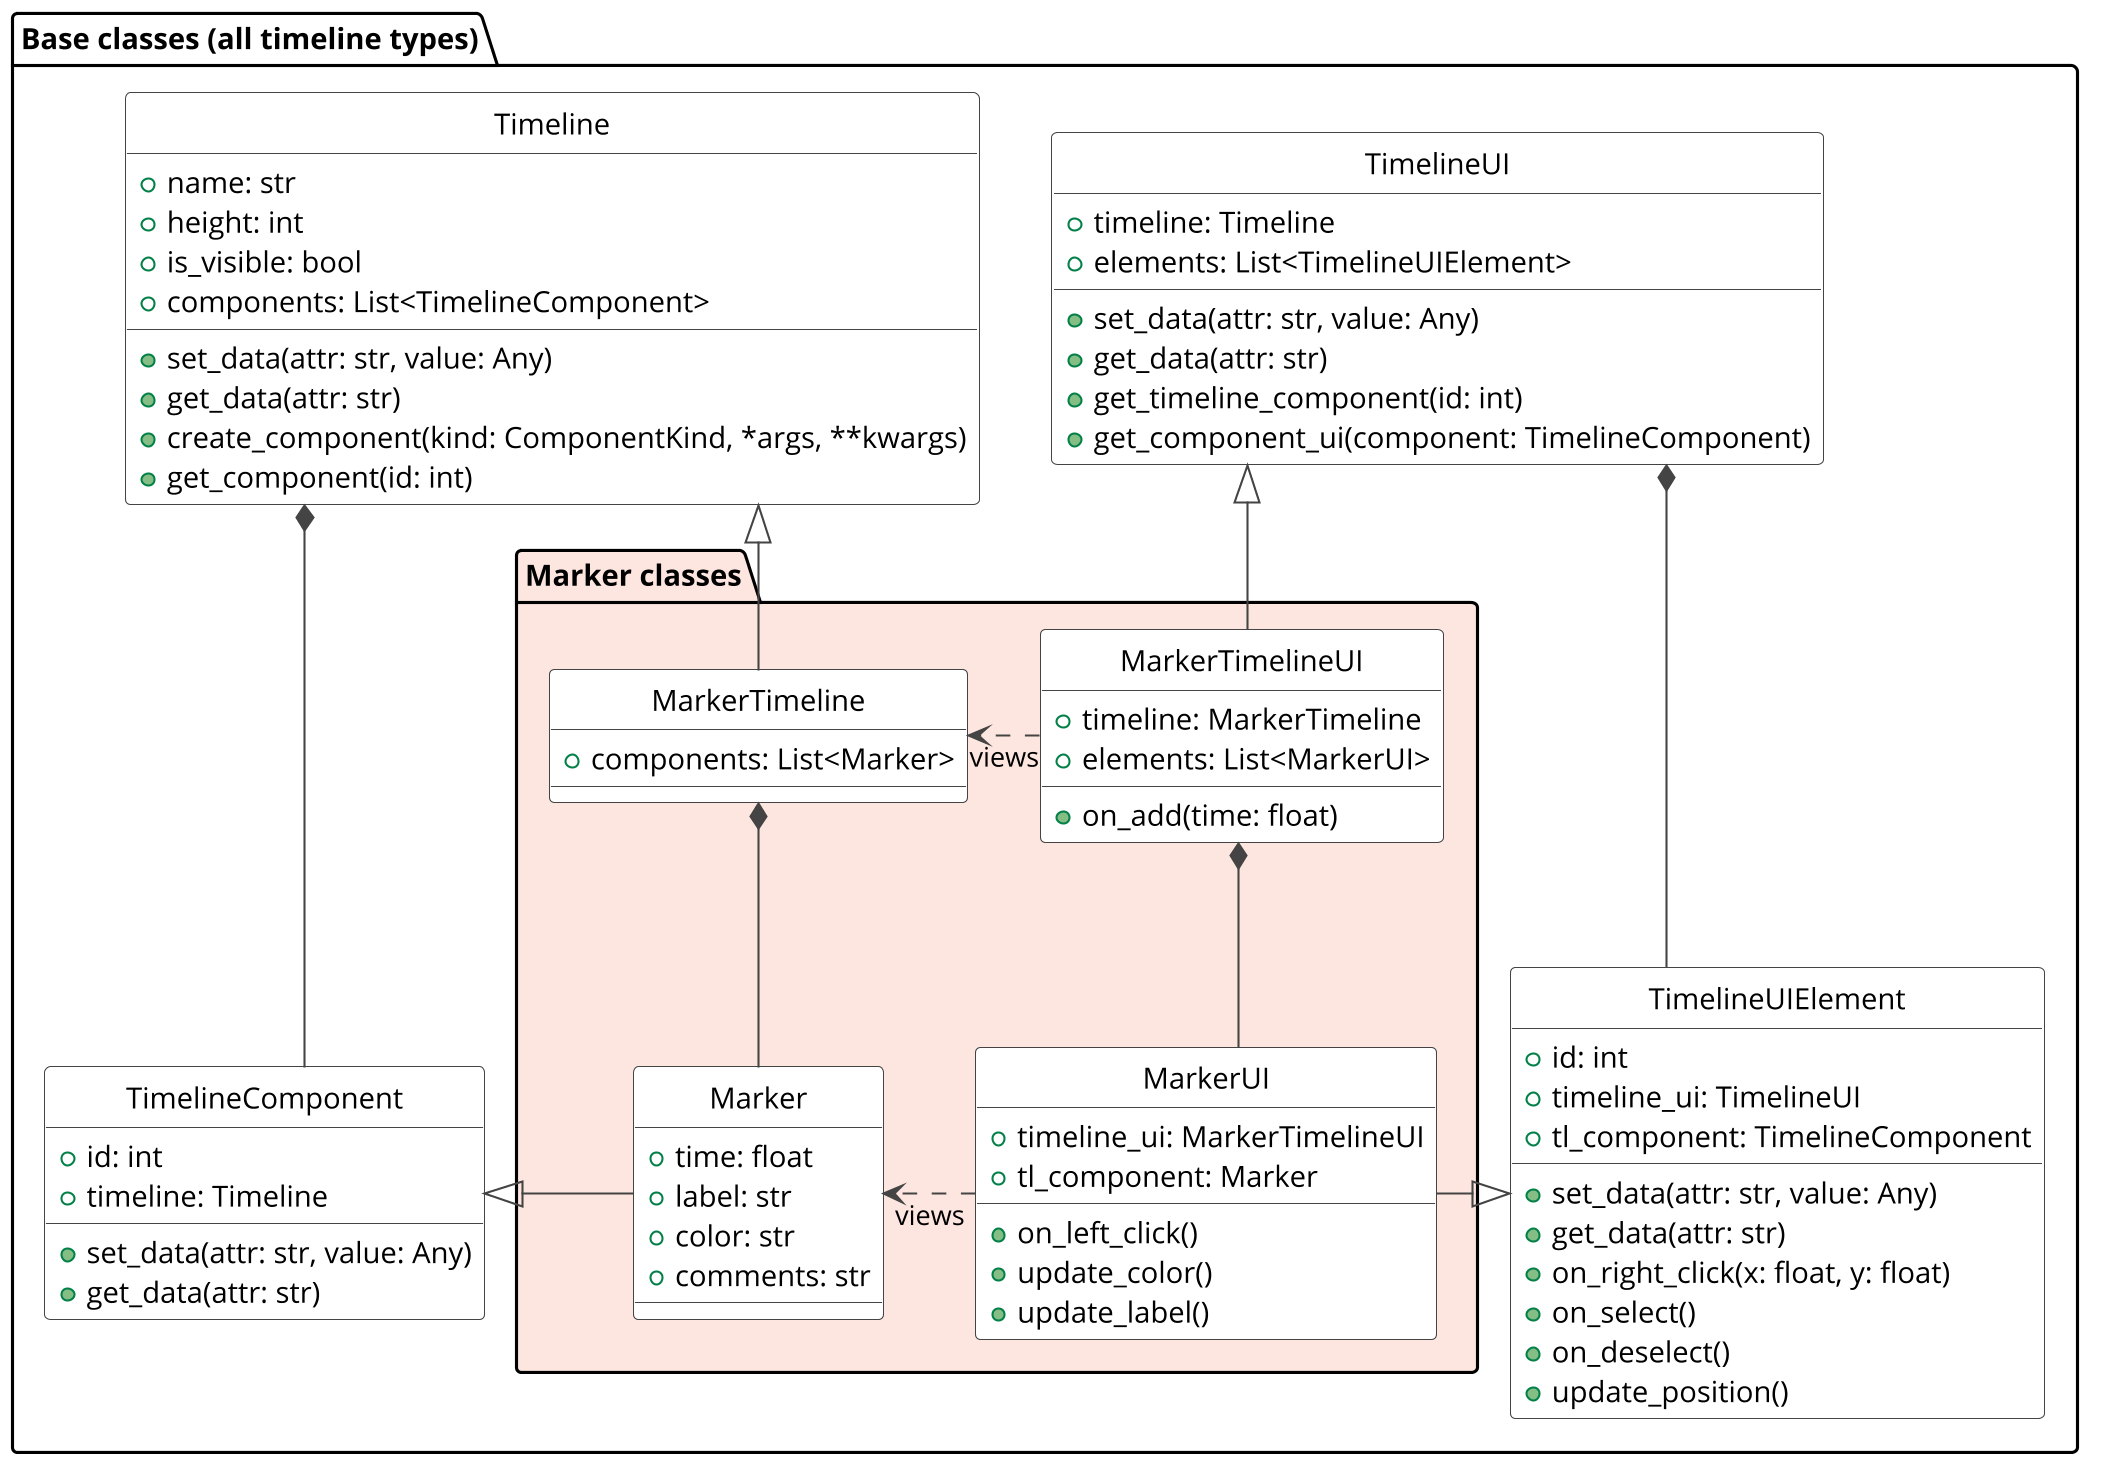

The diagram above was rendered by PlantUML. Its source (embedded in the PNG):
@startuml
skinparamlocked dpi 200
skinparam defaultFontName "Open Sans"
skinparam linetype ortho
skinparam class {
  BackgroundColor #FFFFFF
  BorderColor #444444
  ArrowColor #444444
}
hide circle

package "Base classes (all timeline types)" {
  class Timeline {
    +name: str
    +height: int
    +is_visible: bool
    +components: List<TimelineComponent>
    +set_data(attr: str, value: Any)
    +get_data(attr: str)
    +create_component(kind: ComponentKind, *args, **kwargs)
    +get_component(id: int)
    ' +set_component_data(id: int, attr: str, value: Any)
    ' +get_component_data(id: int, attr: str)
  }

  class TimelineUI {
    +timeline: Timeline
    +elements: List<TimelineUIElement>
    +set_data(attr: str, value: Any)
    +get_data(attr: str)
    +get_timeline_component(id: int)
    +get_component_ui(component: TimelineComponent)
  }

  class TimelineComponent {
    +id: int
    +timeline: Timeline
    +set_data(attr: str, value: Any)
    +get_data(attr: str)
  }

  class TimelineUIElement {
    +id: int
    +timeline_ui: TimelineUI
    +tl_component: TimelineComponent
    +set_data(attr: str, value: Any)
    +get_data(attr: str)
    +on_right_click(x: float, y: float)
    +on_select()
    +on_deselect()
    +update_position()
  }


  package "Marker classes" #FDE6DF {
    class MarkerTimeline {
      +components: List<Marker>
    }
    class MarkerTimelineUI {
      +timeline: MarkerTimeline
      +elements: List<MarkerUI>
      +on_add(time: float)
    }

    class Marker {
      +time: float
      +label: str
      +color: str
      +comments: str
    }

    class MarkerUI {
      +timeline_ui: MarkerTimelineUI
      +tl_component: Marker
      +on_left_click()
      +update_color()
      +update_label()
    }
  }
}

Timeline *--- TimelineComponent
TimelineUI *--- TimelineUIElement
' TimelineUI .right.> Timeline : views
' TimelineUIElement .right.> TimelineComponent : views

Timeline <|-- MarkerTimeline
TimelineUI <|-- MarkerTimelineUI
TimelineComponent <|-right- Marker
TimelineUIElement <|-left- MarkerUI

MarkerTimeline *-- Marker
MarkerTimelineUI *-- MarkerUI
MarkerTimelineUI .right.> MarkerTimeline : views
MarkerUI .right.> Marker : views



Timeline -[hidden]right- TimelineUI

@enduml